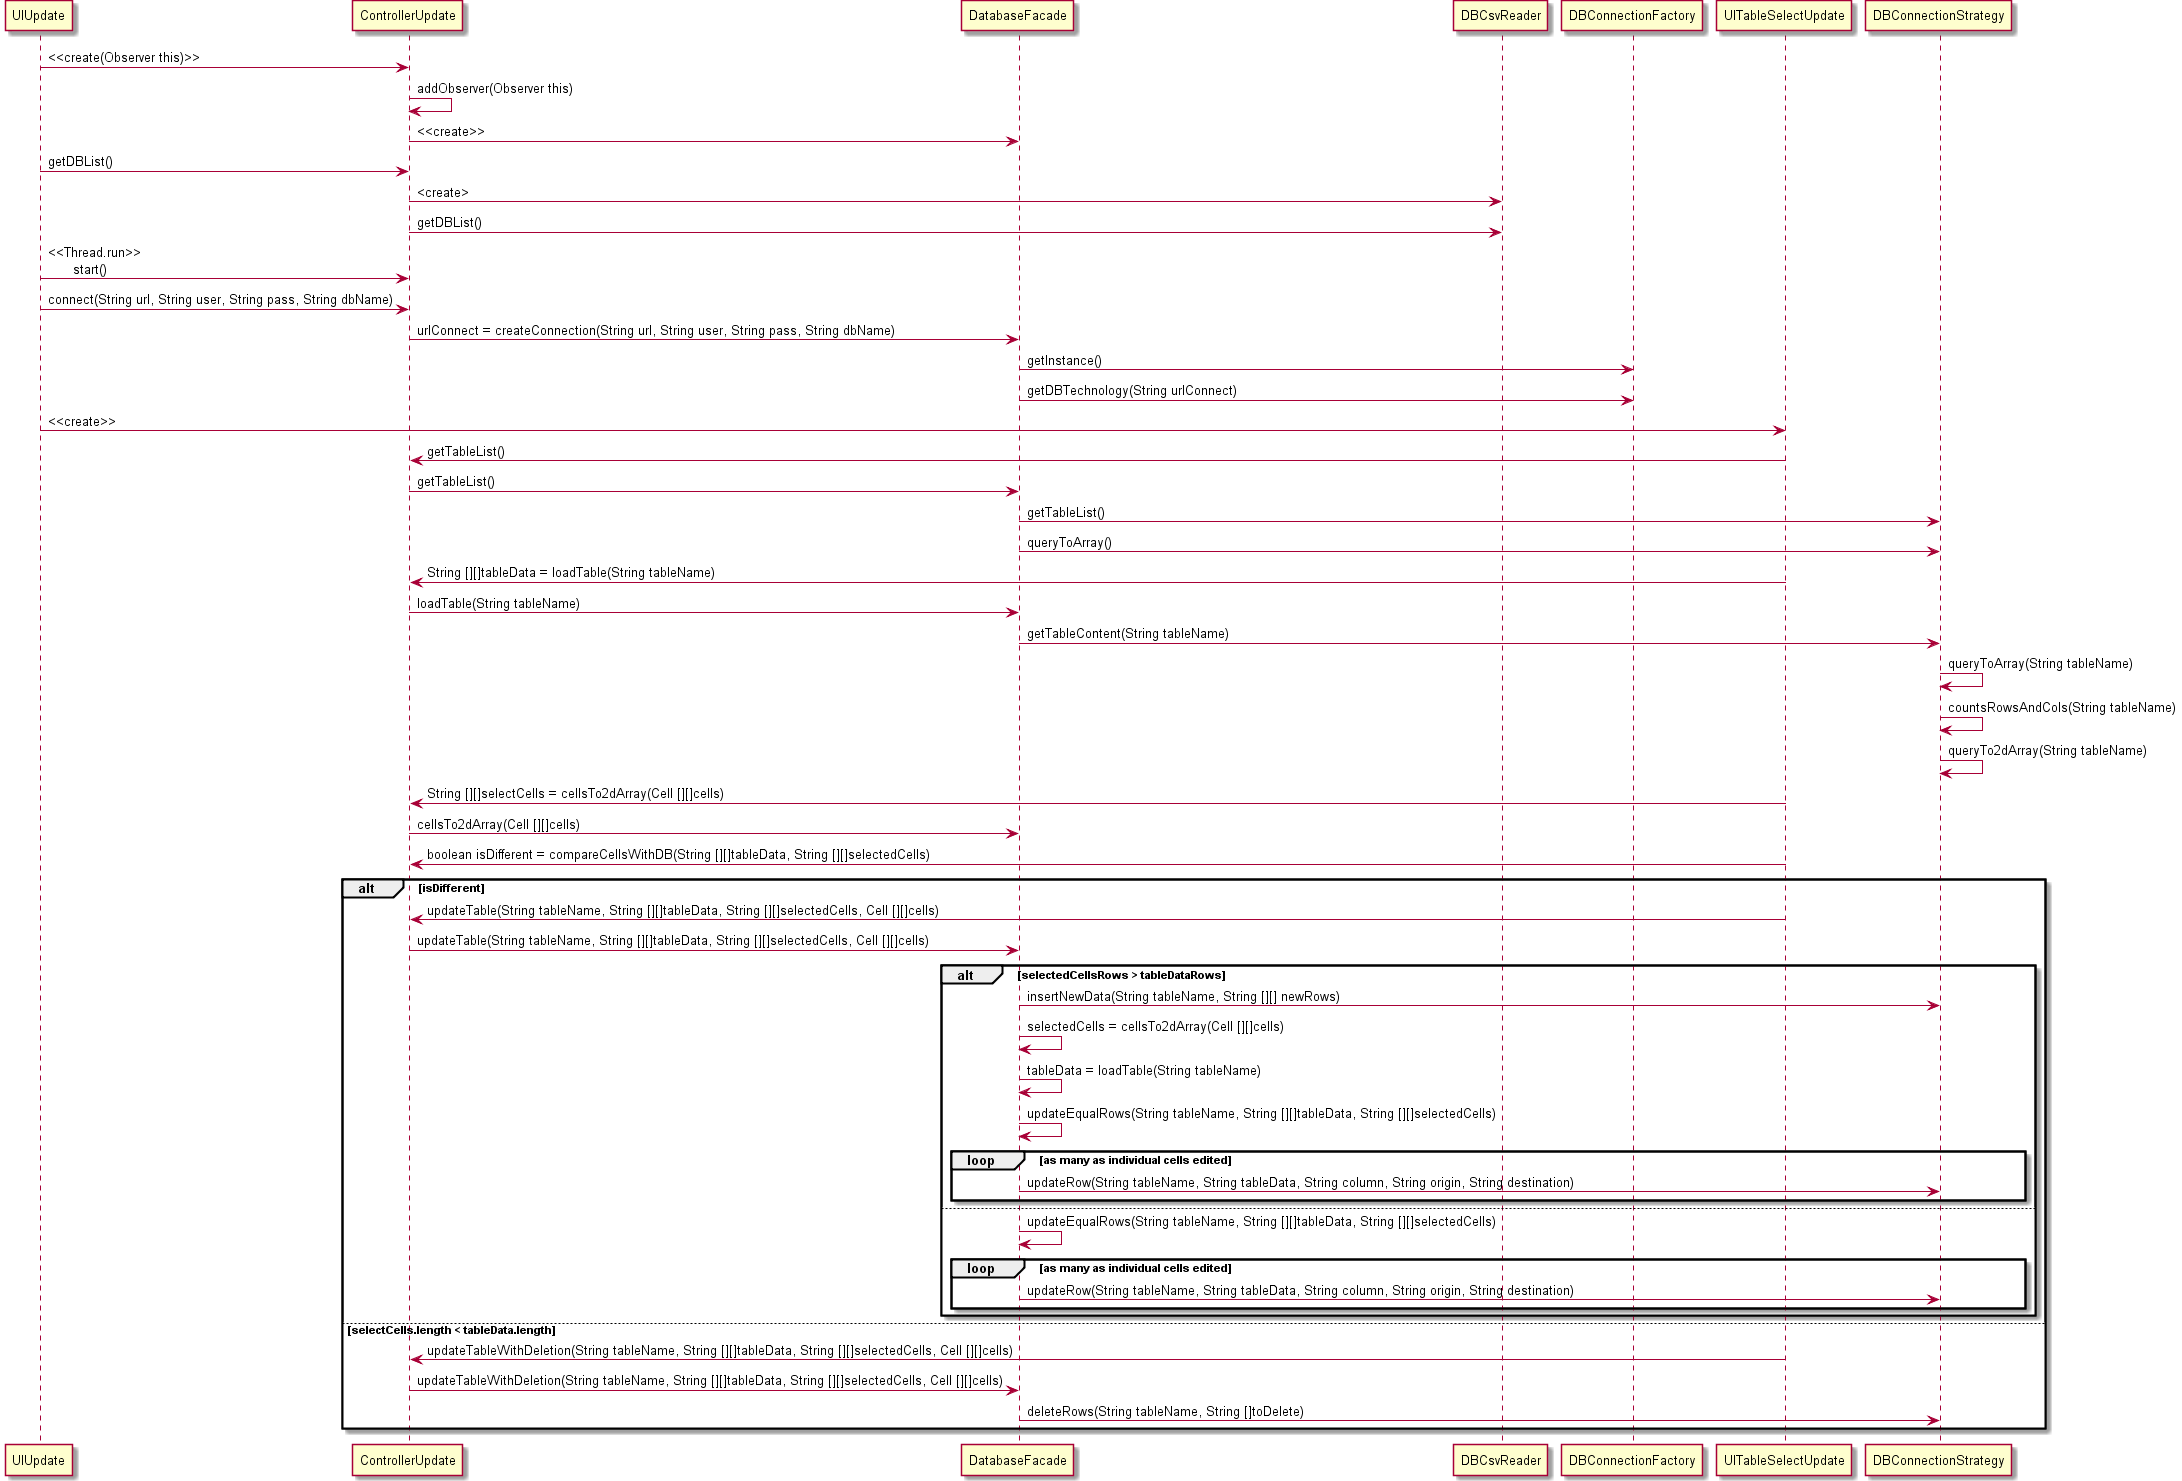

The diagram above was rendered by PlantUML. Its source (embedded in the PNG):
@startuml doc-files/use_case_realization_DBupdate.png
 UIUpdate -> ControllerUpdate: <<create(Observer this)>>
 ControllerUpdate -> ControllerUpdate: addObserver(Observer this)
 ControllerUpdate -> DatabaseFacade: <<create>>
 UIUpdate -> ControllerUpdate: getDBList()
 ControllerUpdate -> DBCsvReader: <create>
 ControllerUpdate -> DBCsvReader: getDBList()
 UIUpdate -> ControllerUpdate: <<Thread.run>>\n\tstart()
 UIUpdate -> ControllerUpdate: connect(String url, String user, String pass, String dbName) 
 ControllerUpdate -> DatabaseFacade: urlConnect = createConnection(String url, String user, String pass, String dbName)
 DatabaseFacade -> DBConnectionFactory: getInstance()
 DatabaseFacade -> DBConnectionFactory: getDBTechnology(String urlConnect)
 UIUpdate -> UITableSelectUpdate: <<create>>
 UITableSelectUpdate -> ControllerUpdate: getTableList()
 ControllerUpdate -> DatabaseFacade: getTableList()
 DatabaseFacade -> DBConnectionStrategy: getTableList()
 DatabaseFacade -> DBConnectionStrategy: queryToArray() 
 UITableSelectUpdate -> ControllerUpdate: String [][]tableData = loadTable(String tableName)
 ControllerUpdate -> DatabaseFacade: loadTable(String tableName)  
 DatabaseFacade -> DBConnectionStrategy: getTableContent(String tableName)
 DBConnectionStrategy -> DBConnectionStrategy: queryToArray(String tableName)
 DBConnectionStrategy -> DBConnectionStrategy: countsRowsAndCols(String tableName)
 DBConnectionStrategy -> DBConnectionStrategy: queryTo2dArray(String tableName)
 UITableSelectUpdate -> ControllerUpdate: String [][]selectCells = cellsTo2dArray(Cell [][]cells)
 ControllerUpdate -> DatabaseFacade: cellsTo2dArray(Cell [][]cells)
 UITableSelectUpdate -> ControllerUpdate: boolean isDifferent = compareCellsWithDB(String [][]tableData, String [][]selectedCells)
 alt isDifferent
UITableSelectUpdate -> ControllerUpdate: updateTable(String tableName, String [][]tableData, String [][]selectedCells, Cell [][]cells)
ControllerUpdate -> DatabaseFacade: updateTable(String tableName, String [][]tableData, String [][]selectedCells, Cell [][]cells) 
alt selectedCellsRows > tableDataRows
 DatabaseFacade -> DBConnectionStrategy: insertNewData(String tableName, String [][] newRows)
 DatabaseFacade -> DatabaseFacade: selectedCells = cellsTo2dArray(Cell [][]cells)
 DatabaseFacade -> DatabaseFacade: tableData = loadTable(String tableName)
 DatabaseFacade -> DatabaseFacade: updateEqualRows(String tableName, String [][]tableData, String [][]selectedCells)
 loop as many as individual cells edited  
  DatabaseFacade -> DBConnectionStrategy: updateRow(String tableName, String tableData, String column, String origin, String destination)  
 end
 else
 DatabaseFacade -> DatabaseFacade: updateEqualRows(String tableName, String [][]tableData, String [][]selectedCells)
 loop as many as individual cells edited  
  DatabaseFacade -> DBConnectionStrategy: updateRow(String tableName, String tableData, String column, String origin, String destination)  
 end
end
 else selectCells.length < tableData.length
UITableSelectUpdate -> ControllerUpdate: updateTableWithDeletion(String tableName, String [][]tableData, String [][]selectedCells, Cell [][]cells)
ControllerUpdate -> DatabaseFacade: updateTableWithDeletion(String tableName, String [][]tableData, String [][]selectedCells, Cell [][]cells)
DatabaseFacade -> DBConnectionStrategy: deleteRows(String tableName, String []toDelete) 
 end
@enduml